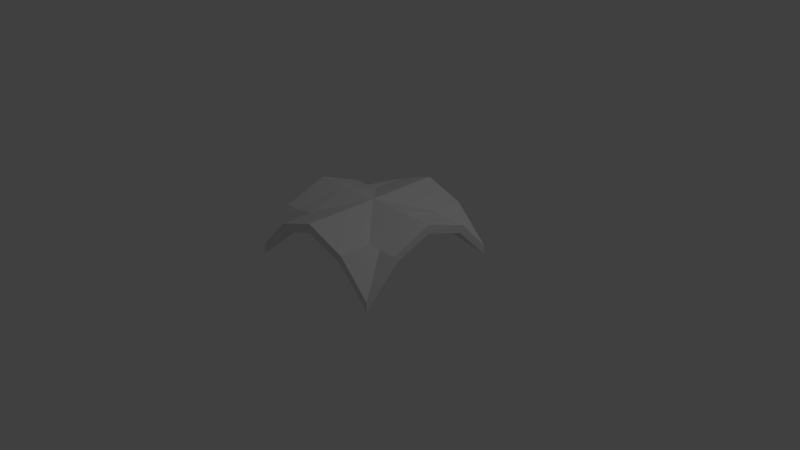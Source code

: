 # Source: stone-roof-4way.blend  (saved by Blender 2.67.0; exported with 4.5.12 LTS)
import bpy
from mathutils import Matrix  # noqa: F401  (used for matrix-valued properties, if any)

bpy.ops.wm.read_factory_settings(use_empty=True)
scene = bpy.context.scene
scene.name = 'Scene'

# ---- collections
col_collection_1 = bpy.data.collections.new('Collection 1'); scene.collection.children.link(col_collection_1)

# ---- world
world_world = bpy.data.worlds.new('World'); scene.world = world_world
world_world.color = (0.05088, 0.05088, 0.05088)
world_world.use_sun_shadow = False
world_world.sun_shadow_jitter_overblur = 0.0
world_world.cycles.sampling_method = 'MANUAL'
world_world.cycles.sample_map_resolution = 256

# ---- cameras
cam_camera = bpy.data.cameras.new('Camera')
cam_camera.clip_end = 100.0
cam_camera.lens = 35.0
cam_camera.sensor_width = 32.0
cam_camera.sensor_height = 18.0
cam_camera.ortho_scale = 7.314
cam_camera.dof.focus_distance = 0.0
cam_camera.dof.aperture_fstop = 128.0

# ---- lights
light_lamp = bpy.data.lights.new('Lamp', 'POINT')
light_lamp.transmission_factor = 0.0
light_lamp.cutoff_distance = 30.0
light_lamp.energy = 100.0
light_lamp.shadow_buffer_clip_start = 1.001
light_lamp.shadow_soft_size = 0.1
light_lamp.shadow_maximum_resolution = 0.006
light_lamp.use_absolute_resolution = True
light_lamp.cycles.use_multiple_importance_sampling = False

# ---- meshes
me_cube_001 = bpy.data.meshes.new('Cube.001')
me_cube_001.from_pydata([(-0.5753, 0.9906, 0.08438), (-0.5313, 0.9906, -0.01214), (0.01276, 0.9803, 0.2996), (0.01276, -1.02, 0.2996), (-0.4795, -1.009, 0.02192), (-0.5328, -1.009, 0.1123), (0.01276, 0.9803, 0.1742), (0.01276, -1.02, 0.1742), (1.003, 0.9803, -0.3507), (1.003, -1.02, -0.3507), (1.003, 0.9803, -0.4761), (1.003, -1.02, -0.4761), (0.544, 0.9803, 0.1104), (0.4906, 0.9803, 0.02005), (0.5425, -1.02, -0.01401), (0.5865, -1.02, 0.0825), (-0.9918, 0.9906, -0.4742), (-0.9918, -1.009, -0.4742), (-0.9918, 0.9906, -0.3488), (-0.9918, -1.009, -0.3488), (0.01276, -0.01734, 0.1742), (0.5662, 0.5137, -0.008667), (1.003, -0.02276, 0.1751), (0.5532, 0.5705, 0.1122), (0.01276, -0.01854, 0.2996), (1.003, -0.02003, 0.2906), (0.5642, -0.02246, 0.2921), (1.003, 0.521, -0.008667), (0.8022, 0.5759, 0.07656), (1.003, 0.5709, 0.07685), (0.5758, -0.582, 0.08356), (1.003, -0.5355, -0.01312), (1.003, -0.5843, 0.07407), (0.7561, -0.5823, 0.0754), (0.5662, -0.5428, -0.01311), (0.5563, -0.02268, 0.1755), (-0.5551, -0.5428, -0.006791), (-0.9918, -0.006415, 0.177), (-0.542, -0.5997, 0.114), (-0.9918, -0.009149, 0.2925), (-0.553, -0.006712, 0.294), (-0.9918, -0.5502, -0.006791), (-0.7911, -0.6051, 0.07844), (-0.9918, -0.6, 0.07872), (-0.5647, 0.5529, 0.08543), (-0.9918, 0.5063, -0.01124), (-0.9918, 0.5552, 0.07594), (-0.7449, 0.5531, 0.07727), (-0.5551, 0.5136, -0.01124), (-0.5451, -0.006496, 0.1774)], [], [(39, 40, 42, 43), (17, 41, 43, 19), (26, 23, 28), (47, 46, 18), (48, 45, 37, 49), (5, 4, 17, 19), (27, 22, 25, 29), (29, 28, 8), (14, 15, 9, 11), (12, 13, 10, 8), (7, 3, 15, 14), (23, 26, 24), (2, 6, 13, 12), (34, 31, 22, 35), (1, 0, 18, 16), (43, 42, 19), (41, 37, 39, 43), (40, 38, 42), (33, 32, 9), (10, 27, 29, 8), (30, 15, 3), (25, 26, 28, 29), (30, 24, 26), (23, 12, 8, 28), (31, 11, 9, 32), (15, 30, 33, 9), (22, 31, 32, 25), (26, 25, 32, 33), (30, 26, 33), (24, 30, 3), (23, 24, 2), (12, 23, 2), (27, 21, 35, 22), (27, 10, 21), (13, 21, 10), (21, 20, 35), (20, 21, 6), (21, 13, 6), (20, 34, 35), (34, 20, 7), (14, 34, 7), (31, 34, 11), (34, 14, 11), (38, 5, 19, 42), (45, 16, 18, 46), (0, 44, 47, 18), (37, 45, 46, 39), (40, 39, 46, 47), (44, 40, 47), (41, 36, 49, 37), (41, 17, 36), (4, 36, 17), (45, 48, 16), (48, 1, 16), (7, 4, 5, 3), (38, 3, 5), (38, 24, 3), (24, 38, 40), (44, 24, 40), (24, 44, 2), (2, 44, 0), (1, 6, 2, 0), (6, 1, 48), (48, 20, 6), (49, 20, 48), (36, 20, 49), (20, 36, 7), (4, 7, 36)])
me_cube_001.use_remesh_preserve_volume = False
me_cube_001.use_remesh_preserve_attributes = False
me_cube_001.use_mirror_vertex_groups = False
me_cube_001.update()

# ---- objects
ob_cube_001 = bpy.data.objects.new('Cube.001', me_cube_001)
ob_lamp = bpy.data.objects.new('Lamp', light_lamp)
ob_camera = bpy.data.objects.new('Camera', cam_camera)

# ---- transforms, parenting, visibility, modifiers, constraints
ob_cube_001.location = (-0.008436, 0.02574, 0.4795)
ob_cube_001.lineart.crease_threshold = 0.0
ob_lamp.location = (4.076, 1.005, 5.904)
ob_lamp.rotation_euler = (0.6503, 0.05522, 1.866)
ob_lamp.lock_rotations_4d = False
ob_lamp.empty_display_type = 'ARROWS'
ob_lamp.color = (0.0, 0.0, 0.0, 0.0)
ob_lamp.lineart.crease_threshold = 0.0
ob_camera.location = (7.481, -6.508, 5.344)
ob_camera.rotation_euler = (1.109, 0.01082, 0.8149)
ob_camera.lock_rotations_4d = False
ob_camera.empty_display_type = 'ARROWS'
ob_camera.color = (0.0, 0.0, 0.0, 0.0)
ob_camera.display_type = 'WIRE'
ob_camera.lineart.crease_threshold = 0.0

# ---- collection membership
col_collection_1.objects.link(ob_cube_001)
col_collection_1.objects.link(ob_lamp)
col_collection_1.objects.link(ob_camera)

# ---- scene / render settings (as saved in the file)
scene.camera = ob_camera
scene.frame_start = 1; scene.frame_end = 250; scene.frame_set(1)
scene.render.engine = 'BLENDER_EEVEE_NEXT'
scene.render.image_settings.color_mode = 'RGB'
scene.render.image_settings.compression = 90
scene.render.resolution_percentage = 50
scene.render.dither_intensity = 0.0
scene.cycles.use_denoising = False
scene.cycles.samples = 10
scene.cycles.sampling_pattern = 'TABULATED_SOBOL'
scene.cycles.light_sampling_threshold = 0.0
scene.cycles.use_adaptive_sampling = False
scene.cycles.use_light_tree = False
scene.cycles.blur_glossy = 0.0
scene.cycles.volume_bounces = 1
scene.cycles.pixel_filter_type = 'GAUSSIAN'
scene.cycles.sample_clamp_indirect = 0.0
scene.view_settings.view_transform = 'Standard'
bpy.context.view_layer.update()
